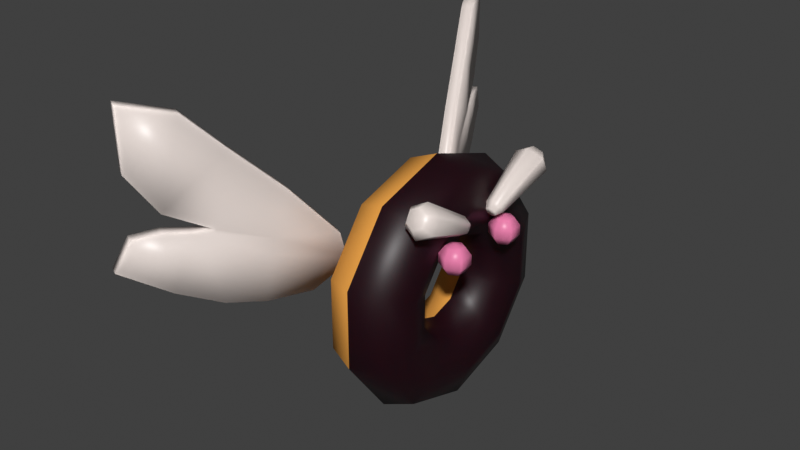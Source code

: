 # Source: DonutFly.blend  (saved by Blender 2.92.15; exported with 4.5.12 LTS)
import bpy
from mathutils import Matrix  # noqa: F401  (used for matrix-valued properties, if any)

bpy.ops.wm.read_factory_settings(use_empty=True)
scene = bpy.context.scene
scene.name = 'Scene'

# ---- collections
col_collection = bpy.data.collections.new('Collection'); scene.collection.children.link(col_collection)

# ---- materials (node trees are filled in below, after node groups)
mat_chocolate = bpy.data.materials.new('Chocolate')
mat_chocolate.alpha_threshold = 0.0
mat_chocolate.use_transparent_shadow = False
mat_chocolate.line_color = (0.0, 0.0, 0.0, 1.0)
mat_sprinkle_001 = bpy.data.materials.new('Sprinkle.001')
mat_sprinkle_001.use_transparent_shadow = False
mat_sprinkle = bpy.data.materials.new('Sprinkle')
mat_sprinkle.use_transparent_shadow = False
mat_bagel = bpy.data.materials.new('Bagel')
mat_bagel.use_transparent_shadow = False

# ---- material node trees
mat_chocolate.use_nodes = True; mat_chocolate.node_tree.nodes.clear()
_N = mat_chocolate.node_tree.nodes; _L = mat_chocolate.node_tree.links
n0 = _N.new('ShaderNodeOutputMaterial'); n0.name = 'Material Output'; n0.location = (300, 300)
n1 = _N.new('ShaderNodeBsdfPrincipled'); n1.name = 'Principled BSDF'; n1.location = (10, 300)
n1.distribution = 'GGX'
n1.subsurface_method = 'BURLEY'
n1.inputs[0].default_value = (0.01275, 0.0, 0.003129, 1.0)
n1.inputs[2].default_value = 0.4585
n1.inputs[3].default_value = 1.45
n1.inputs[8].default_value = 1.0
n1.inputs[10].default_value = 0.1982
n1.inputs[27].default_value = (0.0, 0.0, 0.0, 1.0)
n1.inputs[28].default_value = 1.0
_L.new(n1.outputs[0], n0.inputs[0])
n0.is_active_output = True
mat_sprinkle_001.use_nodes = True; mat_sprinkle_001.node_tree.nodes.clear()
_N = mat_sprinkle_001.node_tree.nodes; _L = mat_sprinkle_001.node_tree.links
n0 = _N.new('ShaderNodeBsdfPrincipled'); n0.name = 'Principled BSDF'; n0.location = (10, 300)
n0.distribution = 'GGX'
n0.subsurface_method = 'BURLEY'
n0.inputs[0].default_value = (0.8, 0.709, 0.666, 1.0)
n0.inputs[2].default_value = 0.4005
n0.inputs[3].default_value = 1.45
n0.inputs[8].default_value = 1.0
n0.inputs[9].default_value = (0.1, 0.1, 0.1)
n0.inputs[10].default_value = 0.2973
n0.inputs[27].default_value = (0.0, 0.0, 0.0, 1.0)
n0.inputs[28].default_value = 1.0
n1 = _N.new('ShaderNodeOutputMaterial'); n1.name = 'Material Output'; n1.location = (300, 300)
_L.new(n0.outputs[0], n1.inputs[0])
n1.is_active_output = True
mat_sprinkle.use_nodes = True; mat_sprinkle.node_tree.nodes.clear()
_N = mat_sprinkle.node_tree.nodes; _L = mat_sprinkle.node_tree.links
n0 = _N.new('ShaderNodeBsdfPrincipled'); n0.name = 'Principled BSDF'; n0.location = (10, 300)
n0.distribution = 'GGX'
n0.subsurface_method = 'BURLEY'
n0.inputs[0].default_value = (0.8, 0.2062, 0.3964, 1.0)
n0.inputs[2].default_value = 0.4005
n0.inputs[3].default_value = 1.45
n0.inputs[8].default_value = 1.0
n0.inputs[9].default_value = (0.1, 0.1, 0.1)
n0.inputs[10].default_value = 0.3153
n0.inputs[27].default_value = (0.0, 0.0, 0.0, 1.0)
n0.inputs[28].default_value = 1.0
n1 = _N.new('ShaderNodeOutputMaterial'); n1.name = 'Material Output'; n1.location = (300, 300)
_L.new(n0.outputs[0], n1.inputs[0])
n1.is_active_output = True
mat_bagel.use_nodes = True; mat_bagel.node_tree.nodes.clear()
_N = mat_bagel.node_tree.nodes; _L = mat_bagel.node_tree.links
n0 = _N.new('ShaderNodeBsdfPrincipled'); n0.name = 'Principled BSDF'; n0.location = (10, 300)
n0.distribution = 'GGX'
n0.subsurface_method = 'BURLEY'
n0.inputs[0].default_value = (0.8, 0.3522, 0.06661, 1.0)
n0.inputs[2].default_value = 0.8964
n0.inputs[3].default_value = 1.45
n0.inputs[13].default_value = 0.1036
n0.inputs[27].default_value = (0.0, 0.0, 0.0, 1.0)
n0.inputs[28].default_value = 1.0
n1 = _N.new('ShaderNodeOutputMaterial'); n1.name = 'Material Output'; n1.location = (300, 300)
_L.new(n0.outputs[0], n1.inputs[0])
n1.is_active_output = True

# ---- world
world_world = bpy.data.worlds.new('World'); scene.world = world_world
world_world.use_nodes = True; world_world.node_tree.nodes.clear()
_N = world_world.node_tree.nodes; _L = world_world.node_tree.links
n0 = _N.new('ShaderNodeOutputWorld'); n0.name = 'World Output'; n0.location = (300, 300)
n1 = _N.new('ShaderNodeBackground'); n1.name = 'Background'; n1.location = (10, 300)
n1.inputs[0].default_value = (0.05088, 0.05088, 0.05088, 1.0)
_L.new(n1.outputs[0], n0.inputs[0])
n0.is_active_output = True
world_world.color = (0.05088, 0.05088, 0.05088)
world_world.use_sun_shadow = False
world_world.sun_shadow_jitter_overblur = 0.0

# ---- meshes
me_torus = bpy.data.meshes.new('Torus')
me_torus.from_pydata([(0.3721, 0.4576, 0.276), (0.06224, 0.6006, 0.3495), (1.245, 1.416, 0.7686), (0.3849, 1.497, 0.81), (0.9441, 0.9576, 0.5329), (0.6724, 0.6983, 0.3997), (0.05412, 0.8237, 0.4641), (0.09465, 1.023, 0.5668), (0.2266, 0.4285, 0.2611), (0.1495, 0.4783, 0.2867), (0.5436, 1.416, 0.7686), (0.8942, 1.416, 0.7686), (0.3217, 0.7905, 0.4471), (0.4156, 0.7766, 0.4399), (0.5322, 1.142, 0.6277), (0.5282, 1.048, 0.5795), (1.161, 1.155, 0.6342), (0.6605, 1.273, 0.6947), (0.2108, 1.251, 0.6834), (0.5578, 1.278, 0.6973), (0.3922, -0.1657, -0.2972), (0.2916, -0.133, -0.2972), (0.2466, -0.1657, -0.2972), (0.3922, -0.1921, -0.343), (0.3472, -0.1758, -0.3713), (0.2916, -0.1758, -0.3713), (0.2466, -0.1921, -0.343), (0.3922, -0.245, -0.343), (0.3472, -0.2614, -0.3713), (0.2916, -0.2614, -0.3713), (0.2466, -0.245, -0.343), (0.3922, -0.2715, -0.2972), (0.3472, -0.3042, -0.2972), (0.2916, -0.3042, -0.2972), (0.2466, -0.2715, -0.2972), (0.2294, -0.2186, -0.2972), (0.4094, -0.2186, -0.2972), (0.3922, -0.245, -0.2514), (0.3472, -0.2614, -0.2231), (0.2916, -0.2614, -0.2231), (0.2466, -0.245, -0.2514), (0.3922, -0.1921, -0.2514), (0.3472, -0.1758, -0.2231), (0.2916, -0.1758, -0.2231), (0.2466, -0.1921, -0.2514), (0.3472, -0.133, -0.2972), (0.7077, 0.4904, -0.2808), (0.482, 0.09591, -0.2808), (0.6819, 0.5043, -0.3315), (0.4682, 0.1033, -0.3079), (0.6304, 0.5321, -0.3315), (0.4407, 0.1182, -0.3079), (0.6046, 0.546, -0.2808), (0.427, 0.1256, -0.2808), (0.6304, 0.5321, -0.2301), (0.4407, 0.1182, -0.2538), (0.6819, 0.5043, -0.2301), (0.4682, 0.1033, -0.2538), (0.4969, 0.1343, -0.327), (0.5204, 0.1216, -0.2808), (0.45, 0.1596, -0.327), (0.4265, 0.1723, -0.2808), (0.45, 0.1596, -0.2346), (0.4969, 0.1343, -0.2346), (0.7153, 0.4264, -0.2808), (0.6713, 0.4502, -0.3674), (0.5834, 0.4977, -0.3674), (0.5394, 0.5215, -0.2808), (0.5834, 0.4977, -0.1942), (0.6713, 0.4502, -0.1942), (0.3721, -0.4576, 0.276), (0.06224, -0.6006, 0.3495), (1.245, -1.416, 0.7686), (0.3849, -1.497, 0.81), (0.9441, -0.9576, 0.5329), (0.6724, -0.6983, 0.3997), (0.05412, -0.8237, 0.4641), (0.09465, -1.023, 0.5668), (0.2266, -0.4285, 0.2611), (0.1495, -0.4783, 0.2867), (0.5436, -1.416, 0.7686), (0.8942, -1.416, 0.7686), (0.3217, -0.7905, 0.4471), (0.4156, -0.7766, 0.4399), (0.5322, -1.142, 0.6277), (0.5282, -1.048, 0.5795), (1.161, -1.155, 0.6342), (0.6605, -1.273, 0.6947), (0.2108, -1.251, 0.6834), (0.5578, -1.278, 0.6973), (0.3922, 0.1657, -0.2972), (0.2916, 0.133, -0.2972), (0.2466, 0.1657, -0.2972), (0.3922, 0.1921, -0.343), (0.3472, 0.1758, -0.3713), (0.2916, 0.1758, -0.3713), (0.2466, 0.1921, -0.343), (0.3922, 0.245, -0.343), (0.3472, 0.2614, -0.3713), (0.2916, 0.2614, -0.3713), (0.2466, 0.245, -0.343), (0.3922, 0.2715, -0.2972), (0.3472, 0.3042, -0.2972), (0.2916, 0.3042, -0.2972), (0.2466, 0.2715, -0.2972), (0.2294, 0.2186, -0.2972), (0.4094, 0.2186, -0.2972), (0.3922, 0.245, -0.2514), (0.3472, 0.2614, -0.2231), (0.2916, 0.2614, -0.2231), (0.2466, 0.245, -0.2514), (0.3922, 0.1921, -0.2514), (0.3472, 0.1758, -0.2231), (0.2916, 0.1758, -0.2231), (0.2466, 0.1921, -0.2514), (0.3472, 0.133, -0.2972), (0.7077, -0.4904, -0.2808), (0.482, -0.09591, -0.2808), (0.6819, -0.5043, -0.3315), (0.4682, -0.1033, -0.3079), (0.6304, -0.5321, -0.3315), (0.4407, -0.1182, -0.3079), (0.6046, -0.546, -0.2808), (0.427, -0.1256, -0.2808), (0.6304, -0.5321, -0.2301), (0.4407, -0.1182, -0.2538), (0.6819, -0.5043, -0.2301), (0.4682, -0.1033, -0.2538), (0.4969, -0.1343, -0.327), (0.5204, -0.1216, -0.2808), (0.45, -0.1596, -0.327), (0.4265, -0.1723, -0.2808), (0.45, -0.1596, -0.2346), (0.4969, -0.1343, -0.2346), (0.7153, -0.4264, -0.2808), (0.6713, -0.4502, -0.3674), (0.5834, -0.4977, -0.3674), (0.5394, -0.5215, -0.2808), (0.5834, -0.4977, -0.1942), (0.6713, -0.4502, -0.1942), (0.3721, 0.4256, 0.3383), (0.06224, 0.5687, 0.4118), (1.245, 1.384, 0.8309), (0.3849, 1.465, 0.8722), (0.9441, 0.9256, 0.5952), (0.6724, 0.6663, 0.462), (0.05412, 0.7917, 0.5264), (0.09465, 0.9915, 0.629), (0.2266, 0.3965, 0.3233), (0.1495, 0.4463, 0.3489), (0.5436, 1.384, 0.8309), (0.8942, 1.384, 0.8309), (0.3217, 0.7585, 0.5093), (0.4156, 0.7446, 0.5022), (0.5322, 1.11, 0.69), (0.5282, 1.016, 0.6417), (1.161, 1.123, 0.6965), (0.6605, 1.241, 0.757), (0.2108, 1.219, 0.7457), (0.5578, 1.246, 0.7596), (0.3388, -0.2109, -0.2972), (0.3114, -0.2001, -0.2972), (0.3, -0.2109, -0.2972), (0.3388, -0.2148, -0.3038), (0.3273, -0.2093, -0.3132), (0.3114, -0.2093, -0.3132), (0.3, -0.2148, -0.3038), (0.3388, -0.2224, -0.3038), (0.3273, -0.2278, -0.3132), (0.3114, -0.2278, -0.3132), (0.3, -0.2224, -0.3038), (0.3388, -0.2262, -0.2972), (0.3273, -0.237, -0.2972), (0.3114, -0.237, -0.2972), (0.3, -0.2262, -0.2972), (0.2994, -0.2186, -0.2972), (0.3394, -0.2186, -0.2972), (0.3388, -0.2224, -0.2906), (0.3273, -0.2278, -0.2812), (0.3114, -0.2278, -0.2812), (0.3, -0.2224, -0.2906), (0.3388, -0.2148, -0.2906), (0.3273, -0.2093, -0.2812), (0.3114, -0.2093, -0.2812), (0.3, -0.2148, -0.2906), (0.3273, -0.2001, -0.2972), (0.6455, 0.4583, -0.2808), (0.4699, 0.1649, -0.2808), (0.6364, 0.4625, -0.2986), (0.4752, 0.1621, -0.2705), (0.6177, 0.4714, -0.2991), (0.4858, 0.1566, -0.2706), (0.6079, 0.4761, -0.2808), (0.491, 0.154, -0.2808), (0.6177, 0.4714, -0.2625), (0.4858, 0.1566, -0.2911), (0.6364, 0.4625, -0.2631), (0.4752, 0.1621, -0.2911), (0.4761, 0.1675, -0.269), (0.4696, 0.1698, -0.2808), (0.4891, 0.1629, -0.269), (0.4955, 0.1606, -0.2808), (0.4891, 0.1629, -0.2926), (0.4761, 0.1675, -0.2926), (0.6475, 0.4437, -0.2808), (0.6342, 0.4511, -0.3081), (0.6061, 0.4666, -0.309), (0.5915, 0.4747, -0.2808), (0.6061, 0.4666, -0.2526), (0.6342, 0.4511, -0.2535), (0.3721, -0.4256, 0.3383), (0.06224, -0.5687, 0.4118), (1.245, -1.384, 0.8309), (0.3849, -1.465, 0.8722), (0.9441, -0.9256, 0.5952), (0.6724, -0.6663, 0.462), (0.05412, -0.7917, 0.5264), (0.09465, -0.9915, 0.629), (0.2266, -0.3965, 0.3233), (0.1495, -0.4463, 0.3489), (0.5436, -1.384, 0.8309), (0.8942, -1.384, 0.8309), (0.3217, -0.7585, 0.5093), (0.4156, -0.7446, 0.5022), (0.5322, -1.11, 0.69), (0.5282, -1.016, 0.6417), (1.161, -1.123, 0.6965), (0.6605, -1.241, 0.757), (0.2108, -1.219, 0.7457), (0.5578, -1.246, 0.7596), (0.3388, 0.2109, -0.2972), (0.3114, 0.2001, -0.2972), (0.3, 0.2109, -0.2972), (0.3388, 0.2148, -0.3038), (0.3273, 0.2093, -0.3132), (0.3114, 0.2093, -0.3132), (0.3, 0.2148, -0.3038), (0.3388, 0.2224, -0.3038), (0.3273, 0.2278, -0.3132), (0.3114, 0.2278, -0.3132), (0.3, 0.2224, -0.3038), (0.3388, 0.2262, -0.2972), (0.3273, 0.237, -0.2972), (0.3114, 0.237, -0.2972), (0.3, 0.2262, -0.2972), (0.2994, 0.2186, -0.2972), (0.3394, 0.2186, -0.2972), (0.3388, 0.2224, -0.2906), (0.3273, 0.2278, -0.2812), (0.3114, 0.2278, -0.2812), (0.3, 0.2224, -0.2906), (0.3388, 0.2148, -0.2906), (0.3273, 0.2093, -0.2812), (0.3114, 0.2093, -0.2812), (0.3, 0.2148, -0.2906), (0.3273, 0.2001, -0.2972), (0.6455, -0.4583, -0.2808), (0.4699, -0.1649, -0.2808), (0.6364, -0.4625, -0.2986), (0.4752, -0.1621, -0.2705), (0.6177, -0.4714, -0.2991), (0.4858, -0.1566, -0.2706), (0.6079, -0.4761, -0.2808), (0.491, -0.154, -0.2808), (0.6177, -0.4714, -0.2625), (0.4858, -0.1566, -0.2911), (0.6364, -0.4625, -0.2631), (0.4752, -0.1621, -0.2911), (0.4761, -0.1675, -0.269), (0.4696, -0.1698, -0.2808), (0.4891, -0.1629, -0.269), (0.4955, -0.1606, -0.2808), (0.4891, -0.1629, -0.2926), (0.4761, -0.1675, -0.2926), (0.6475, -0.4437, -0.2808), (0.6342, -0.4511, -0.3081), (0.6061, -0.4666, -0.309), (0.5915, -0.4747, -0.2808), (0.6061, -0.4666, -0.2526), (0.6342, -0.4511, -0.2535), (-0.75, 0.0, -1.132e-07), (-0.6768, 0.0, -0.1768), (-0.5, 0.0, -0.25), (-0.3232, 0.0, -0.1768), (-0.25, 0.0, -3.775e-08), (-0.3232, 0.0, 0.1768), (-0.5, 0.0, 0.25), (-0.6768, 0.0, 0.1768), (-0.6068, 0.4408, -9.162e-08), (-0.5475, 0.3978, -0.1768), (-0.4045, 0.2939, -0.25), (-0.2615, 0.19, -0.1768), (-0.2023, 0.1469, -3.054e-08), (-0.2615, 0.19, 0.1768), (-0.4045, 0.2939, 0.25), (-0.5475, 0.3978, 0.1768), (-0.2318, 0.7133, -3.5e-08), (-0.2091, 0.6437, -0.1768), (-0.1545, 0.4755, -0.25), (-0.09988, 0.3074, -0.1768), (-0.07725, 0.2378, -1.167e-08), (-0.09988, 0.3074, 0.1768), (-0.1545, 0.4755, 0.25), (-0.2091, 0.6437, 0.1768), (0.2318, 0.7133, 3.5e-08), (0.2091, 0.6437, -0.1768), (0.1545, 0.4755, -0.25), (0.09988, 0.3074, -0.1768), (0.07725, 0.2378, 1.167e-08), (0.09988, 0.3074, 0.1768), (0.1545, 0.4755, 0.25), (0.2091, 0.6437, 0.1768), (0.6068, 0.4408, 9.162e-08), (0.5475, 0.3978, -0.1768), (0.4045, 0.2939, -0.25), (0.2615, 0.19, -0.1768), (0.2023, 0.1469, 3.054e-08), (0.2615, 0.19, 0.1768), (0.4045, 0.2939, 0.25), (0.5475, 0.3978, 0.1768), (0.75, 6.557e-08, 1.132e-07), (0.6768, 5.917e-08, -0.1768), (0.5, 4.371e-08, -0.25), (0.3232, 2.826e-08, -0.1768), (0.25, 2.186e-08, 3.775e-08), (0.3232, 2.826e-08, 0.1768), (0.5, 4.371e-08, 0.25), (0.6768, 5.917e-08, 0.1768), (0.6068, -0.4408, 9.162e-08), (0.5475, -0.3978, -0.1768), (0.4045, -0.2939, -0.25), (0.2615, -0.19, -0.1768), (0.2023, -0.1469, 3.054e-08), (0.2615, -0.19, 0.1768), (0.4045, -0.2939, 0.25), (0.5475, -0.3978, 0.1768), (0.2318, -0.7133, 3.5e-08), (0.2091, -0.6437, -0.1768), (0.1545, -0.4755, -0.25), (0.09988, -0.3074, -0.1768), (0.07725, -0.2378, 1.167e-08), (0.09988, -0.3074, 0.1768), (0.1545, -0.4755, 0.25), (0.2091, -0.6437, 0.1768), (-0.2318, -0.7133, -3.5e-08), (-0.2091, -0.6437, -0.1768), (-0.1545, -0.4755, -0.25), (-0.09988, -0.3074, -0.1768), (-0.07725, -0.2378, -1.167e-08), (-0.09988, -0.3074, 0.1768), (-0.1545, -0.4755, 0.25), (-0.2091, -0.6437, 0.1768), (-0.6068, -0.4408, -9.162e-08), (-0.5475, -0.3978, -0.1768), (-0.4045, -0.2939, -0.25), (-0.2615, -0.19, -0.1768), (-0.2023, -0.1469, -3.054e-08), (-0.2615, -0.19, 0.1768), (-0.4045, -0.2939, 0.25), (-0.5475, -0.3978, 0.1768)], [], [(19, 18, 3, 10), (9, 1, 6, 12), (12, 6, 7, 14), (5, 13, 15, 4), (13, 12, 14, 15), (0, 8, 13, 5), (8, 9, 12, 13), (16, 17, 11, 2), (4, 15, 17, 16), (14, 7, 18, 19), (35, 22, 26), (21, 45, 24, 25), (20, 36, 23), (22, 21, 25, 26), (45, 20, 23, 24), (26, 25, 29, 30), (24, 23, 27, 28), (35, 26, 30), (25, 24, 28, 29), (23, 36, 27), (30, 29, 33, 34), (28, 27, 31, 32), (35, 30, 34), (29, 28, 32, 33), (27, 36, 31), (34, 33, 39, 40), (32, 31, 37, 38), (35, 34, 40), (33, 32, 38, 39), (31, 36, 37), (40, 39, 43, 44), (38, 37, 41, 42), (35, 40, 44), (39, 38, 42, 43), (37, 36, 41), (44, 43, 21, 22), (42, 41, 20, 45), (35, 44, 22), (43, 42, 45, 21), (41, 36, 20), (64, 59, 58, 65), (65, 58, 60, 66), (66, 60, 61, 67), (67, 61, 62, 68), (49, 47, 57, 55, 53, 51), (68, 62, 63, 69), (69, 63, 59, 64), (46, 48, 50, 52, 54, 56), (47, 49, 58, 59), (49, 51, 60, 58), (51, 53, 61, 60), (53, 55, 62, 61), (55, 57, 63, 62), (57, 47, 59, 63), (48, 46, 64, 65), (50, 48, 65, 66), (52, 50, 66, 67), (54, 52, 67, 68), (56, 54, 68, 69), (46, 56, 69, 64), (89, 80, 73, 88), (79, 82, 76, 71), (82, 84, 77, 76), (75, 74, 85, 83), (83, 85, 84, 82), (70, 75, 83, 78), (78, 83, 82, 79), (86, 72, 81, 87), (74, 86, 87, 85), (84, 89, 88, 77), (105, 96, 92), (91, 95, 94, 115), (90, 93, 106), (92, 96, 95, 91), (115, 94, 93, 90), (96, 100, 99, 95), (94, 98, 97, 93), (105, 100, 96), (95, 99, 98, 94), (93, 97, 106), (100, 104, 103, 99), (98, 102, 101, 97), (105, 104, 100), (99, 103, 102, 98), (97, 101, 106), (104, 110, 109, 103), (102, 108, 107, 101), (105, 110, 104), (103, 109, 108, 102), (101, 107, 106), (110, 114, 113, 109), (108, 112, 111, 107), (105, 114, 110), (109, 113, 112, 108), (107, 111, 106), (114, 92, 91, 113), (112, 115, 90, 111), (105, 92, 114), (113, 91, 115, 112), (111, 90, 106), (134, 135, 128, 129), (135, 136, 130, 128), (136, 137, 131, 130), (137, 138, 132, 131), (119, 121, 123, 125, 127, 117), (138, 139, 133, 132), (139, 134, 129, 133), (116, 126, 124, 122, 120, 118), (117, 129, 128, 119), (119, 128, 130, 121), (121, 130, 131, 123), (123, 131, 132, 125), (125, 132, 133, 127), (127, 133, 129, 117), (118, 135, 134, 116), (120, 136, 135, 118), (122, 137, 136, 120), (124, 138, 137, 122), (126, 139, 138, 124), (116, 134, 139, 126), (159, 150, 143, 158), (149, 152, 146, 141), (152, 154, 147, 146), (145, 144, 155, 153), (153, 155, 154, 152), (140, 145, 153, 148), (148, 153, 152, 149), (156, 142, 151, 157), (144, 156, 157, 155), (154, 159, 158, 147), (175, 166, 162), (161, 165, 164, 185), (160, 163, 176), (162, 166, 165, 161), (185, 164, 163, 160), (166, 170, 169, 165), (164, 168, 167, 163), (175, 170, 166), (165, 169, 168, 164), (163, 167, 176), (170, 174, 173, 169), (168, 172, 171, 167), (175, 174, 170), (169, 173, 172, 168), (167, 171, 176), (174, 180, 179, 173), (172, 178, 177, 171), (175, 180, 174), (173, 179, 178, 172), (171, 177, 176), (180, 184, 183, 179), (178, 182, 181, 177), (175, 184, 180), (179, 183, 182, 178), (177, 181, 176), (184, 162, 161, 183), (182, 185, 160, 181), (175, 162, 184), (183, 161, 185, 182), (181, 160, 176), (204, 205, 198, 199), (205, 206, 200, 198), (206, 207, 201, 200), (207, 208, 202, 201), (189, 191, 193, 195, 197, 187), (208, 209, 203, 202), (209, 204, 199, 203), (186, 196, 194, 192, 190, 188), (187, 199, 198, 189), (189, 198, 200, 191), (191, 200, 201, 193), (193, 201, 202, 195), (195, 202, 203, 197), (197, 203, 199, 187), (188, 205, 204, 186), (190, 206, 205, 188), (192, 207, 206, 190), (194, 208, 207, 192), (196, 209, 208, 194), (186, 204, 209, 196), (229, 228, 213, 220), (219, 211, 216, 222), (222, 216, 217, 224), (215, 223, 225, 214), (223, 222, 224, 225), (210, 218, 223, 215), (218, 219, 222, 223), (226, 227, 221, 212), (214, 225, 227, 226), (224, 217, 228, 229), (245, 232, 236), (231, 255, 234, 235), (230, 246, 233), (232, 231, 235, 236), (255, 230, 233, 234), (236, 235, 239, 240), (234, 233, 237, 238), (245, 236, 240), (235, 234, 238, 239), (233, 246, 237), (240, 239, 243, 244), (238, 237, 241, 242), (245, 240, 244), (239, 238, 242, 243), (237, 246, 241), (244, 243, 249, 250), (242, 241, 247, 248), (245, 244, 250), (243, 242, 248, 249), (241, 246, 247), (250, 249, 253, 254), (248, 247, 251, 252), (245, 250, 254), (249, 248, 252, 253), (247, 246, 251), (254, 253, 231, 232), (252, 251, 230, 255), (245, 254, 232), (253, 252, 255, 231), (251, 246, 230), (274, 269, 268, 275), (275, 268, 270, 276), (276, 270, 271, 277), (277, 271, 272, 278), (259, 257, 267, 265, 263, 261), (278, 272, 273, 279), (279, 273, 269, 274), (256, 258, 260, 262, 264, 266), (257, 259, 268, 269), (259, 261, 270, 268), (261, 263, 271, 270), (263, 265, 272, 271), (265, 267, 273, 272), (267, 257, 269, 273), (258, 256, 274, 275), (260, 258, 275, 276), (262, 260, 276, 277), (264, 262, 277, 278), (266, 264, 278, 279), (256, 266, 279, 274), (0, 5, 145, 140), (1, 9, 149, 141), (3, 18, 158, 143), (2, 11, 151, 142), (4, 16, 156, 144), (5, 4, 144, 145), (6, 1, 141, 146), (7, 6, 146, 147), (8, 0, 140, 148), (9, 8, 148, 149), (10, 3, 143, 150), (16, 2, 142, 156), (15, 14, 154, 155), (11, 17, 157, 151), (19, 10, 150, 159), (17, 15, 155, 157), (18, 7, 147, 158), (14, 19, 159, 154), (75, 70, 210, 215), (79, 71, 211, 219), (88, 73, 213, 228), (81, 72, 212, 221), (86, 74, 214, 226), (74, 75, 215, 214), (71, 76, 216, 211), (76, 77, 217, 216), (70, 78, 218, 210), (78, 79, 219, 218), (73, 80, 220, 213), (72, 86, 226, 212), (84, 85, 225, 224), (87, 81, 221, 227), (80, 89, 229, 220), (85, 87, 227, 225), (77, 88, 228, 217), (89, 84, 224, 229), (280, 288, 289, 281), (281, 289, 290, 282), (282, 290, 291, 283), (283, 291, 292, 284), (284, 292, 293, 285), (285, 293, 294, 286), (286, 294, 295, 287), (287, 295, 288, 280), (288, 296, 297, 289), (289, 297, 298, 290), (290, 298, 299, 291), (291, 299, 300, 292), (292, 300, 301, 293), (293, 301, 302, 294), (294, 302, 303, 295), (295, 303, 296, 288), (296, 304, 305, 297), (297, 305, 306, 298), (298, 306, 307, 299), (299, 307, 308, 300), (300, 308, 309, 301), (301, 309, 310, 302), (302, 310, 311, 303), (303, 311, 304, 296), (304, 312, 313, 305), (305, 313, 314, 306), (306, 314, 315, 307), (307, 315, 316, 308), (308, 316, 317, 309), (309, 317, 318, 310), (310, 318, 319, 311), (311, 319, 312, 304), (312, 320, 321, 313), (313, 321, 322, 314), (314, 322, 323, 315), (315, 323, 324, 316), (316, 324, 325, 317), (317, 325, 326, 318), (318, 326, 327, 319), (319, 327, 320, 312), (320, 328, 329, 321), (321, 329, 330, 322), (322, 330, 331, 323), (323, 331, 332, 324), (324, 332, 333, 325), (325, 333, 334, 326), (326, 334, 335, 327), (327, 335, 328, 320), (328, 336, 337, 329), (329, 337, 338, 330), (330, 338, 339, 331), (331, 339, 340, 332), (332, 340, 341, 333), (333, 341, 342, 334), (334, 342, 343, 335), (335, 343, 336, 328), (336, 344, 345, 337), (337, 345, 346, 338), (338, 346, 347, 339), (339, 347, 348, 340), (340, 348, 349, 341), (341, 349, 350, 342), (342, 350, 351, 343), (343, 351, 344, 336), (344, 352, 353, 345), (345, 353, 354, 346), (346, 354, 355, 347), (347, 355, 356, 348), (348, 356, 357, 349), (349, 357, 358, 350), (350, 358, 359, 351), (351, 359, 352, 344), (352, 280, 281, 353), (353, 281, 282, 354), (354, 282, 283, 355), (355, 283, 284, 356), (356, 284, 285, 357), (357, 285, 286, 358), (358, 286, 287, 359), (359, 287, 280, 352)])
me_torus.polygons.foreach_set('use_smooth', [True] * 356)
me_torus.polygons.foreach_set('material_index', [1, 1, 1, 1, 1, 1, 1, 1, 1, 1, 2, 2, 2, 2, 2, 2, 2, 2, 2, 2, 2, 2, 2, 2, 2, 2, 2, 2, 2, 2, 2, 2, 2, 2, 2, 2, 2, 2, 2, 2, 1, 1, 1, 1, 1, 1, 1, 1, 1, 1, 1, 1, 1, 1, 1, 1, 1, 1, 1, 1, 1, 1, 1, 1, 1, 1, 1, 1, 1, 1, 2, 2, 2, 2, 2, 2, 2, 2, 2, 2, 2, 2, 2, 2, 2, 2, 2, 2, 2, 2, 2, 2, 2, 2, 2, 2, 2, 2, 2, 2, 1, 1, 1, 1, 1, 1, 1, 1, 1, 1, 1, 1, 1, 1, 1, 1, 1, 1, 1, 1, 1, 1, 1, 1, 1, 1, 1, 1, 1, 1, 0, 0, 0, 0, 0, 0, 0, 0, 0, 0, 0, 0, 0, 0, 0, 0, 0, 0, 0, 0, 0, 0, 0, 0, 0, 0, 0, 0, 0, 0, 0, 0, 0, 0, 0, 0, 0, 0, 0, 0, 0, 0, 0, 0, 0, 0, 0, 0, 0, 0, 1, 1, 1, 1, 1, 1, 1, 1, 1, 1, 0, 0, 0, 0, 0, 0, 0, 0, 0, 0, 0, 0, 0, 0, 0, 0, 0, 0, 0, 0, 0, 0, 0, 0, 0, 0, 0, 0, 0, 0, 0, 0, 0, 0, 0, 0, 0, 0, 0, 0, 0, 0, 0, 0, 0, 0, 0, 0, 0, 0, 1, 1, 1, 1, 1, 1, 1, 1, 1, 1, 1, 1, 1, 1, 1, 1, 1, 1, 1, 1, 1, 1, 1, 1, 1, 1, 1, 1, 1, 1, 1, 1, 1, 1, 1, 1, 0, 0, 0, 0, 3, 3, 3, 3, 0, 0, 0, 0, 3, 3, 3, 3, 0, 0, 0, 0, 3, 3, 3, 3, 0, 0, 0, 0, 3, 3, 3, 3, 0, 0, 0, 0, 3, 3, 3, 3, 0, 0, 0, 0, 3, 3, 3, 3, 0, 0, 0, 0, 3, 3, 3, 3, 0, 0, 0, 0, 3, 3, 3, 3, 0, 0, 0, 0, 3, 3, 3, 3, 0, 0, 0, 0, 3, 3, 3, 3])
_uv = me_torus.uv_layers.new(name='UVMap')
_uv.uv.foreach_set('vector', [0.6667, 0.8333, 1.0, 0.8333, 1.0, 1.0, 0.6667, 1.0, 0.6667, 0.0, 1.0, 0.0, 1.0, 0.3333, 0.6667, 0.3333, 0.6667, 0.3333, 1.0, 0.3333, 1.0, 0.6667, 0.6667, 0.6667, 0.0, 0.3333, 0.3333, 0.3333, 0.3333, 0.6667, 0.0, 0.6667, 0.3333, 0.3333, 0.6667, 0.3333, 0.6667, 0.6667, 0.3333, 0.6667, 0.0, 0.0, 0.3333, 0.0, 0.3333, 0.3333, 0.0, 0.3333, 0.3333, 0.0, 0.6667, 0.0, 0.6667, 0.3333, 0.3333, 0.3333, 0.0, 0.8333, 0.3333, 0.8333, 0.3333, 1.0, 0.0, 1.0, 0.0, 0.6667, 0.3333, 0.6667, 0.3333, 0.8333, 0.0, 0.8333, 0.6667, 0.6667, 1.0, 0.6667, 1.0, 0.8333, 0.6667, 0.8333, 0.5833, 0.0, 0.6667, 0.2, 0.5, 0.2, 0.6667, 0.4, 0.6667, 0.6, 0.5, 0.6, 0.5, 0.4, 0.6667, 0.8, 0.5833, 1.0, 0.5, 0.8, 0.6667, 0.2, 0.6667, 0.4, 0.5, 0.4, 0.5, 0.2, 0.6667, 0.6, 0.6667, 0.8, 0.5, 0.8, 0.5, 0.6, 0.5, 0.2, 0.5, 0.4, 0.3333, 0.4, 0.3333, 0.2, 0.5, 0.6, 0.5, 0.8, 0.3333, 0.8, 0.3333, 0.6, 0.4167, 0.0, 0.5, 0.2, 0.3333, 0.2, 0.5, 0.4, 0.5, 0.6, 0.3333, 0.6, 0.3333, 0.4, 0.5, 0.8, 0.4167, 1.0, 0.3333, 0.8, 0.3333, 0.2, 0.3333, 0.4, 0.1667, 0.4, 0.1667, 0.2, 0.3333, 0.6, 0.3333, 0.8, 0.1667, 0.8, 0.1667, 0.6, 0.25, 0.0, 0.3333, 0.2, 0.1667, 0.2, 0.3333, 0.4, 0.3333, 0.6, 0.1667, 0.6, 0.1667, 0.4, 0.3333, 0.8, 0.25, 1.0, 0.1667, 0.8, 0.1667, 0.2, 0.1667, 0.4, 0.0, 0.4, 0.0, 0.2, 0.1667, 0.6, 0.1667, 0.8, 0.0, 0.8, 0.0, 0.6, 0.08333, 0.0, 0.1667, 0.2, 0.0, 0.2, 0.1667, 0.4, 0.1667, 0.6, 0.0, 0.6, 0.0, 0.4, 0.1667, 0.8, 0.08333, 1.0, 0.0, 0.8, 1.0, 0.2, 1.0, 0.4, 0.8333, 0.4, 0.8333, 0.2, 1.0, 0.6, 1.0, 0.8, 0.8333, 0.8, 0.8333, 0.6, 0.9167, 0.0, 1.0, 0.2, 0.8333, 0.2, 1.0, 0.4, 1.0, 0.6, 0.8333, 0.6, 0.8333, 0.4, 1.0, 0.8, 0.9167, 1.0, 0.8333, 0.8, 0.8333, 0.2, 0.8333, 0.4, 0.6667, 0.4, 0.6667, 0.2, 0.8333, 0.6, 0.8333, 0.8, 0.6667, 0.8, 0.6667, 0.6, 0.75, 0.0, 0.8333, 0.2, 0.6667, 0.2, 0.8333, 0.4, 0.8333, 0.6, 0.6667, 0.6, 0.6667, 0.4, 0.8333, 0.8, 0.75, 1.0, 0.6667, 0.8, 1.0, 0.5, 1.0, 1.0, 0.8333, 1.0, 0.8333, 0.5, 0.8333, 0.5, 0.8333, 1.0, 0.6667, 1.0, 0.6667, 0.5, 0.6667, 0.5, 0.6667, 1.0, 0.5, 1.0, 0.5, 0.5, 0.5, 0.5, 0.5, 1.0, 0.3333, 1.0, 0.3333, 0.5, 0.3718, 0.3203, 0.25, 0.3906, 0.1282, 0.3203, 0.1282, 0.1797, 0.25, 0.1094, 0.3718, 0.1797, 0.3333, 0.5, 0.3333, 1.0, 0.1667, 1.0, 0.1667, 0.5, 0.1667, 0.5, 0.1667, 1.0, -8.941e-08, 1.0, -8.941e-08, 0.5, 0.75, 0.3905, 0.8717, 0.3203, 0.8717, 0.1797, 0.75, 0.1095, 0.6283, 0.1797, 0.6283, 0.3203, 0.25, 0.3906, 0.3718, 0.3203, 0.4578, 0.37, 0.25, 0.49, 0.3718, 0.3203, 0.3718, 0.1797, 0.4578, 0.13, 0.4578, 0.37, 0.3718, 0.1797, 0.25, 0.1094, 0.25, 0.01, 0.4578, 0.13, 0.25, 0.1094, 0.1282, 0.1797, 0.04215, 0.13, 0.25, 0.01, 0.1282, 0.1797, 0.1282, 0.3203, 0.04215, 0.37, 0.04215, 0.13, 0.1282, 0.3203, 0.25, 0.3906, 0.25, 0.49, 0.04215, 0.37, 0.8717, 0.3203, 0.75, 0.3905, 0.75, 0.49, 0.9578, 0.37, 0.8717, 0.1797, 0.8717, 0.3203, 0.9578, 0.37, 0.9578, 0.13, 0.75, 0.1095, 0.8717, 0.1797, 0.9578, 0.13, 0.75, 0.01, 0.6283, 0.1797, 0.75, 0.1095, 0.75, 0.01, 0.5422, 0.13, 0.6283, 0.3203, 0.6283, 0.1797, 0.5422, 0.13, 0.5422, 0.37, 0.75, 0.3905, 0.6283, 0.3203, 0.5422, 0.37, 0.75, 0.49, 0.6667, 0.8333, 0.6667, 1.0, 1.0, 1.0, 1.0, 0.8333, 0.6667, 0.0, 0.6667, 0.3333, 1.0, 0.3333, 1.0, 0.0, 0.6667, 0.3333, 0.6667, 0.6667, 1.0, 0.6667, 1.0, 0.3333, 0.0, 0.3333, 0.0, 0.6667, 0.3333, 0.6667, 0.3333, 0.3333, 0.3333, 0.3333, 0.3333, 0.6667, 0.6667, 0.6667, 0.6667, 0.3333, 0.0, 0.0, 0.0, 0.3333, 0.3333, 0.3333, 0.3333, 0.0, 0.3333, 0.0, 0.3333, 0.3333, 0.6667, 0.3333, 0.6667, 0.0, 0.0, 0.8333, 0.0, 1.0, 0.3333, 1.0, 0.3333, 0.8333, 0.0, 0.6667, 0.0, 0.8333, 0.3333, 0.8333, 0.3333, 0.6667, 0.6667, 0.6667, 0.6667, 0.8333, 1.0, 0.8333, 1.0, 0.6667, 0.5833, 0.0, 0.5, 0.2, 0.6667, 0.2, 0.6667, 0.4, 0.5, 0.4, 0.5, 0.6, 0.6667, 0.6, 0.6667, 0.8, 0.5, 0.8, 0.5833, 1.0, 0.6667, 0.2, 0.5, 0.2, 0.5, 0.4, 0.6667, 0.4, 0.6667, 0.6, 0.5, 0.6, 0.5, 0.8, 0.6667, 0.8, 0.5, 0.2, 0.3333, 0.2, 0.3333, 0.4, 0.5, 0.4, 0.5, 0.6, 0.3333, 0.6, 0.3333, 0.8, 0.5, 0.8, 0.4167, 0.0, 0.3333, 0.2, 0.5, 0.2, 0.5, 0.4, 0.3333, 0.4, 0.3333, 0.6, 0.5, 0.6, 0.5, 0.8, 0.3333, 0.8, 0.4167, 1.0, 0.3333, 0.2, 0.1667, 0.2, 0.1667, 0.4, 0.3333, 0.4, 0.3333, 0.6, 0.1667, 0.6, 0.1667, 0.8, 0.3333, 0.8, 0.25, 0.0, 0.1667, 0.2, 0.3333, 0.2, 0.3333, 0.4, 0.1667, 0.4, 0.1667, 0.6, 0.3333, 0.6, 0.3333, 0.8, 0.1667, 0.8, 0.25, 1.0, 0.1667, 0.2, 0.0, 0.2, 0.0, 0.4, 0.1667, 0.4, 0.1667, 0.6, 0.0, 0.6, 0.0, 0.8, 0.1667, 0.8, 0.08333, 0.0, 0.0, 0.2, 0.1667, 0.2, 0.1667, 0.4, 0.0, 0.4, 0.0, 0.6, 0.1667, 0.6, 0.1667, 0.8, 0.0, 0.8, 0.08333, 1.0, 1.0, 0.2, 0.8333, 0.2, 0.8333, 0.4, 1.0, 0.4, 1.0, 0.6, 0.8333, 0.6, 0.8333, 0.8, 1.0, 0.8, 0.9167, 0.0, 0.8333, 0.2, 1.0, 0.2, 1.0, 0.4, 0.8333, 0.4, 0.8333, 0.6, 1.0, 0.6, 1.0, 0.8, 0.8333, 0.8, 0.9167, 1.0, 0.8333, 0.2, 0.6667, 0.2, 0.6667, 0.4, 0.8333, 0.4, 0.8333, 0.6, 0.6667, 0.6, 0.6667, 0.8, 0.8333, 0.8, 0.75, 0.0, 0.6667, 0.2, 0.8333, 0.2, 0.8333, 0.4, 0.6667, 0.4, 0.6667, 0.6, 0.8333, 0.6, 0.8333, 0.8, 0.6667, 0.8, 0.75, 1.0, 1.0, 0.5, 0.8333, 0.5, 0.8333, 1.0, 1.0, 1.0, 0.8333, 0.5, 0.6667, 0.5, 0.6667, 1.0, 0.8333, 1.0, 0.6667, 0.5, 0.5, 0.5, 0.5, 1.0, 0.6667, 1.0, 0.5, 0.5, 0.3333, 0.5, 0.3333, 1.0, 0.5, 1.0, 0.3718, 0.3203, 0.3718, 0.1797, 0.25, 0.1094, 0.1282, 0.1797, 0.1282, 0.3203, 0.25, 0.3906, 0.3333, 0.5, 0.1667, 0.5, 0.1667, 1.0, 0.3333, 1.0, 0.1667, 0.5, -8.941e-08, 0.5, -8.941e-08, 1.0, 0.1667, 1.0, 0.75, 0.3905, 0.6283, 0.3203, 0.6283, 0.1797, 0.75, 0.1095, 0.8717, 0.1797, 0.8717, 0.3203, 0.25, 0.3906, 0.25, 0.49, 0.4578, 0.37, 0.3718, 0.3203, 0.3718, 0.3203, 0.4578, 0.37, 0.4578, 0.13, 0.3718, 0.1797, 0.3718, 0.1797, 0.4578, 0.13, 0.25, 0.01, 0.25, 0.1094, 0.25, 0.1094, 0.25, 0.01, 0.04215, 0.13, 0.1282, 0.1797, 0.1282, 0.1797, 0.04215, 0.13, 0.04215, 0.37, 0.1282, 0.3203, 0.1282, 0.3203, 0.04215, 0.37, 0.25, 0.49, 0.25, 0.3906, 0.8717, 0.3203, 0.9578, 0.37, 0.75, 0.49, 0.75, 0.3905, 0.8717, 0.1797, 0.9578, 0.13, 0.9578, 0.37, 0.8717, 0.3203, 0.75, 0.1095, 0.75, 0.01, 0.9578, 0.13, 0.8717, 0.1797, 0.6283, 0.1797, 0.5422, 0.13, 0.75, 0.01, 0.75, 0.1095, 0.6283, 0.3203, 0.5422, 0.37, 0.5422, 0.13, 0.6283, 0.1797, 0.75, 0.3905, 0.75, 0.49, 0.5422, 0.37, 0.6283, 0.3203, 0.6667, 0.8333, 0.6667, 1.0, 1.0, 1.0, 1.0, 0.8333, 0.6667, 0.0, 0.6667, 0.3333, 1.0, 0.3333, 1.0, 0.0, 0.6667, 0.3333, 0.6667, 0.6667, 1.0, 0.6667, 1.0, 0.3333, 0.0, 0.3333, 0.0, 0.6667, 0.3333, 0.6667, 0.3333, 0.3333, 0.3333, 0.3333, 0.3333, 0.6667, 0.6667, 0.6667, 0.6667, 0.3333, 0.0, 0.0, 0.0, 0.3333, 0.3333, 0.3333, 0.3333, 0.0, 0.3333, 0.0, 0.3333, 0.3333, 0.6667, 0.3333, 0.6667, 0.0, 0.0, 0.8333, 0.0, 1.0, 0.3333, 1.0, 0.3333, 0.8333, 0.0, 0.6667, 0.0, 0.8333, 0.3333, 0.8333, 0.3333, 0.6667, 0.6667, 0.6667, 0.6667, 0.8333, 1.0, 0.8333, 1.0, 0.6667, 0.5833, 0.0, 0.5, 0.2, 0.6667, 0.2, 0.6667, 0.4, 0.5, 0.4, 0.5, 0.6, 0.6667, 0.6, 0.6667, 0.8, 0.5, 0.8, 0.5833, 1.0, 0.6667, 0.2, 0.5, 0.2, 0.5, 0.4, 0.6667, 0.4, 0.6667, 0.6, 0.5, 0.6, 0.5, 0.8, 0.6667, 0.8, 0.5, 0.2, 0.3333, 0.2, 0.3333, 0.4, 0.5, 0.4, 0.5, 0.6, 0.3333, 0.6, 0.3333, 0.8, 0.5, 0.8, 0.4167, 0.0, 0.3333, 0.2, 0.5, 0.2, 0.5, 0.4, 0.3333, 0.4, 0.3333, 0.6, 0.5, 0.6, 0.5, 0.8, 0.3333, 0.8, 0.4167, 1.0, 0.3333, 0.2, 0.1667, 0.2, 0.1667, 0.4, 0.3333, 0.4, 0.3333, 0.6, 0.1667, 0.6, 0.1667, 0.8, 0.3333, 0.8, 0.25, 0.0, 0.1667, 0.2, 0.3333, 0.2, 0.3333, 0.4, 0.1667, 0.4, 0.1667, 0.6, 0.3333, 0.6, 0.3333, 0.8, 0.1667, 0.8, 0.25, 1.0, 0.1667, 0.2, 0.0, 0.2, 0.0, 0.4, 0.1667, 0.4, 0.1667, 0.6, 0.0, 0.6, 0.0, 0.8, 0.1667, 0.8, 0.08333, 0.0, 0.0, 0.2, 0.1667, 0.2, 0.1667, 0.4, 0.0, 0.4, 0.0, 0.6, 0.1667, 0.6, 0.1667, 0.8, 0.0, 0.8, 0.08333, 1.0, 1.0, 0.2, 0.8333, 0.2, 0.8333, 0.4, 1.0, 0.4, 1.0, 0.6, 0.8333, 0.6, 0.8333, 0.8, 1.0, 0.8, 0.9167, 0.0, 0.8333, 0.2, 1.0, 0.2, 1.0, 0.4, 0.8333, 0.4, 0.8333, 0.6, 1.0, 0.6, 1.0, 0.8, 0.8333, 0.8, 0.9167, 1.0, 0.8333, 0.2, 0.6667, 0.2, 0.6667, 0.4, 0.8333, 0.4, 0.8333, 0.6, 0.6667, 0.6, 0.6667, 0.8, 0.8333, 0.8, 0.75, 0.0, 0.6667, 0.2, 0.8333, 0.2, 0.8333, 0.4, 0.6667, 0.4, 0.6667, 0.6, 0.8333, 0.6, 0.8333, 0.8, 0.6667, 0.8, 0.75, 1.0, 1.0, 0.5, 0.8333, 0.5, 0.8333, 1.0, 1.0, 1.0, 0.8333, 0.5, 0.6667, 0.5, 0.6667, 1.0, 0.8333, 1.0, 0.6667, 0.5, 0.5, 0.5, 0.5, 1.0, 0.6667, 1.0, 0.5, 0.5, 0.3333, 0.5, 0.3333, 1.0, 0.5, 1.0, 0.3718, 0.3203, 0.3718, 0.1797, 0.25, 0.1094, 0.1282, 0.1797, 0.1282, 0.3203, 0.25, 0.3906, 0.3333, 0.5, 0.1667, 0.5, 0.1667, 1.0, 0.3333, 1.0, 0.1667, 0.5, -8.941e-08, 0.5, -8.941e-08, 1.0, 0.1667, 1.0, 0.75, 0.3905, 0.6283, 0.3203, 0.6283, 0.1797, 0.75, 0.1095, 0.8717, 0.1797, 0.8717, 0.3203, 0.25, 0.3906, 0.25, 0.49, 0.4578, 0.37, 0.3718, 0.3203, 0.3718, 0.3203, 0.4578, 0.37, 0.4578, 0.13, 0.3718, 0.1797, 0.3718, 0.1797, 0.4578, 0.13, 0.25, 0.01, 0.25, 0.1094, 0.25, 0.1094, 0.25, 0.01, 0.04215, 0.13, 0.1282, 0.1797, 0.1282, 0.1797, 0.04215, 0.13, 0.04215, 0.37, 0.1282, 0.3203, 0.1282, 0.3203, 0.04215, 0.37, 0.25, 0.49, 0.25, 0.3906, 0.8717, 0.3203, 0.9578, 0.37, 0.75, 0.49, 0.75, 0.3905, 0.8717, 0.1797, 0.9578, 0.13, 0.9578, 0.37, 0.8717, 0.3203, 0.75, 0.1095, 0.75, 0.01, 0.9578, 0.13, 0.8717, 0.1797, 0.6283, 0.1797, 0.5422, 0.13, 0.75, 0.01, 0.75, 0.1095, 0.6283, 0.3203, 0.5422, 0.37, 0.5422, 0.13, 0.6283, 0.1797, 0.75, 0.3905, 0.75, 0.49, 0.5422, 0.37, 0.6283, 0.3203, 0.6667, 0.8333, 1.0, 0.8333, 1.0, 1.0, 0.6667, 1.0, 0.6667, 0.0, 1.0, 0.0, 1.0, 0.3333, 0.6667, 0.3333, 0.6667, 0.3333, 1.0, 0.3333, 1.0, 0.6667, 0.6667, 0.6667, 0.0, 0.3333, 0.3333, 0.3333, 0.3333, 0.6667, 0.0, 0.6667, 0.3333, 0.3333, 0.6667, 0.3333, 0.6667, 0.6667, 0.3333, 0.6667, 0.0, 0.0, 0.3333, 0.0, 0.3333, 0.3333, 0.0, 0.3333, 0.3333, 0.0, 0.6667, 0.0, 0.6667, 0.3333, 0.3333, 0.3333, 0.0, 0.8333, 0.3333, 0.8333, 0.3333, 1.0, 0.0, 1.0, 0.0, 0.6667, 0.3333, 0.6667, 0.3333, 0.8333, 0.0, 0.8333, 0.6667, 0.6667, 1.0, 0.6667, 1.0, 0.8333, 0.6667, 0.8333, 0.5833, 0.0, 0.6667, 0.2, 0.5, 0.2, 0.6667, 0.4, 0.6667, 0.6, 0.5, 0.6, 0.5, 0.4, 0.6667, 0.8, 0.5833, 1.0, 0.5, 0.8, 0.6667, 0.2, 0.6667, 0.4, 0.5, 0.4, 0.5, 0.2, 0.6667, 0.6, 0.6667, 0.8, 0.5, 0.8, 0.5, 0.6, 0.5, 0.2, 0.5, 0.4, 0.3333, 0.4, 0.3333, 0.2, 0.5, 0.6, 0.5, 0.8, 0.3333, 0.8, 0.3333, 0.6, 0.4167, 0.0, 0.5, 0.2, 0.3333, 0.2, 0.5, 0.4, 0.5, 0.6, 0.3333, 0.6, 0.3333, 0.4, 0.5, 0.8, 0.4167, 1.0, 0.3333, 0.8, 0.3333, 0.2, 0.3333, 0.4, 0.1667, 0.4, 0.1667, 0.2, 0.3333, 0.6, 0.3333, 0.8, 0.1667, 0.8, 0.1667, 0.6, 0.25, 0.0, 0.3333, 0.2, 0.1667, 0.2, 0.3333, 0.4, 0.3333, 0.6, 0.1667, 0.6, 0.1667, 0.4, 0.3333, 0.8, 0.25, 1.0, 0.1667, 0.8, 0.1667, 0.2, 0.1667, 0.4, 0.0, 0.4, 0.0, 0.2, 0.1667, 0.6, 0.1667, 0.8, 0.0, 0.8, 0.0, 0.6, 0.08333, 0.0, 0.1667, 0.2, 0.0, 0.2, 0.1667, 0.4, 0.1667, 0.6, 0.0, 0.6, 0.0, 0.4, 0.1667, 0.8, 0.08333, 1.0, 0.0, 0.8, 1.0, 0.2, 1.0, 0.4, 0.8333, 0.4, 0.8333, 0.2, 1.0, 0.6, 1.0, 0.8, 0.8333, 0.8, 0.8333, 0.6, 0.9167, 0.0, 1.0, 0.2, 0.8333, 0.2, 1.0, 0.4, 1.0, 0.6, 0.8333, 0.6, 0.8333, 0.4, 1.0, 0.8, 0.9167, 1.0, 0.8333, 0.8, 0.8333, 0.2, 0.8333, 0.4, 0.6667, 0.4, 0.6667, 0.2, 0.8333, 0.6, 0.8333, 0.8, 0.6667, 0.8, 0.6667, 0.6, 0.75, 0.0, 0.8333, 0.2, 0.6667, 0.2, 0.8333, 0.4, 0.8333, 0.6, 0.6667, 0.6, 0.6667, 0.4, 0.8333, 0.8, 0.75, 1.0, 0.6667, 0.8, 1.0, 0.5, 1.0, 1.0, 0.8333, 1.0, 0.8333, 0.5, 0.8333, 0.5, 0.8333, 1.0, 0.6667, 1.0, 0.6667, 0.5, 0.6667, 0.5, 0.6667, 1.0, 0.5, 1.0, 0.5, 0.5, 0.5, 0.5, 0.5, 1.0, 0.3333, 1.0, 0.3333, 0.5, 0.3718, 0.3203, 0.25, 0.3906, 0.1282, 0.3203, 0.1282, 0.1797, 0.25, 0.1094, 0.3718, 0.1797, 0.3333, 0.5, 0.3333, 1.0, 0.1667, 1.0, 0.1667, 0.5, 0.1667, 0.5, 0.1667, 1.0, -8.941e-08, 1.0, -8.941e-08, 0.5, 0.75, 0.3905, 0.8717, 0.3203, 0.8717, 0.1797, 0.75, 0.1095, 0.6283, 0.1797, 0.6283, 0.3203, 0.25, 0.3906, 0.3718, 0.3203, 0.4578, 0.37, 0.25, 0.49, 0.3718, 0.3203, 0.3718, 0.1797, 0.4578, 0.13, 0.4578, 0.37, 0.3718, 0.1797, 0.25, 0.1094, 0.25, 0.01, 0.4578, 0.13, 0.25, 0.1094, 0.1282, 0.1797, 0.04215, 0.13, 0.25, 0.01, 0.1282, 0.1797, 0.1282, 0.3203, 0.04215, 0.37, 0.04215, 0.13, 0.1282, 0.3203, 0.25, 0.3906, 0.25, 0.49, 0.04215, 0.37, 0.8717, 0.3203, 0.75, 0.3905, 0.75, 0.49, 0.9578, 0.37, 0.8717, 0.1797, 0.8717, 0.3203, 0.9578, 0.37, 0.9578, 0.13, 0.75, 0.1095, 0.8717, 0.1797, 0.9578, 0.13, 0.75, 0.01, 0.6283, 0.1797, 0.75, 0.1095, 0.75, 0.01, 0.5422, 0.13, 0.6283, 0.3203, 0.6283, 0.1797, 0.5422, 0.13, 0.5422, 0.37, 0.75, 0.3905, 0.6283, 0.3203, 0.5422, 0.37, 0.75, 0.49, 0.0, 0.0, 0.0, 0.3333, 0.0, 0.3333, 0.0, 0.0, 1.0, 0.0, 0.6667, 0.0, 0.6667, 0.0, 1.0, 0.0, 1.0, 1.0, 1.0, 0.8333, 1.0, 0.8333, 1.0, 1.0, 0.0, 1.0, 0.3333, 1.0, 0.3333, 1.0, 0.0, 1.0, 0.0, 0.6667, 0.0, 0.8333, 0.0, 0.8333, 0.0, 0.6667, 0.0, 0.3333, 0.0, 0.6667, 0.0, 0.6667, 0.0, 0.3333, 1.0, 0.3333, 1.0, 0.0, 1.0, 0.0, 1.0, 0.3333, 1.0, 0.6667, 1.0, 0.3333, 1.0, 0.3333, 1.0, 0.6667, 0.3333, 0.0, 0.0, 0.0, 0.0, 0.0, 0.3333, 0.0, 0.6667, 0.0, 0.3333, 0.0, 0.3333, 0.0, 0.6667, 0.0, 0.6667, 1.0, 1.0, 1.0, 1.0, 1.0, 0.6667, 1.0, 0.0, 0.8333, 0.0, 1.0, 0.0, 1.0, 0.0, 0.8333, 0.3333, 0.6667, 0.6667, 0.6667, 0.6667, 0.6667, 0.3333, 0.6667, 0.3333, 1.0, 0.3333, 0.8333, 0.3333, 0.8333, 0.3333, 1.0, 0.6667, 0.8333, 0.6667, 1.0, 0.6667, 1.0, 0.6667, 0.8333, 0.3333, 0.8333, 0.3333, 0.6667, 0.3333, 0.6667, 0.3333, 0.8333, 1.0, 0.8333, 1.0, 0.6667, 1.0, 0.6667, 1.0, 0.8333, 0.6667, 0.6667, 0.6667, 0.8333, 0.6667, 0.8333, 0.6667, 0.6667, 0.0, 0.3333, 0.0, 0.0, 0.0, 0.0, 0.0, 0.3333, 0.6667, 0.0, 1.0, 0.0, 1.0, 0.0, 0.6667, 0.0, 1.0, 0.8333, 1.0, 1.0, 1.0, 1.0, 1.0, 0.8333, 0.3333, 1.0, 0.0, 1.0, 0.0, 1.0, 0.3333, 1.0, 0.0, 0.8333, 0.0, 0.6667, 0.0, 0.6667, 0.0, 0.8333, 0.0, 0.6667, 0.0, 0.3333, 0.0, 0.3333, 0.0, 0.6667, 1.0, 0.0, 1.0, 0.3333, 1.0, 0.3333, 1.0, 0.0, 1.0, 0.3333, 1.0, 0.6667, 1.0, 0.6667, 1.0, 0.3333, 0.0, 0.0, 0.3333, 0.0, 0.3333, 0.0, 0.0, 0.0, 0.3333, 0.0, 0.6667, 0.0, 0.6667, 0.0, 0.3333, 0.0, 1.0, 1.0, 0.6667, 1.0, 0.6667, 1.0, 1.0, 1.0, 0.0, 1.0, 0.0, 0.8333, 0.0, 0.8333, 0.0, 1.0, 0.6667, 0.6667, 0.3333, 0.6667, 0.3333, 0.6667, 0.6667, 0.6667, 0.3333, 0.8333, 0.3333, 1.0, 0.3333, 1.0, 0.3333, 0.8333, 0.6667, 1.0, 0.6667, 0.8333, 0.6667, 0.8333, 0.6667, 1.0, 0.3333, 0.6667, 0.3333, 0.8333, 0.3333, 0.8333, 0.3333, 0.6667, 1.0, 0.6667, 1.0, 0.8333, 1.0, 0.8333, 1.0, 0.6667, 0.6667, 0.8333, 0.6667, 0.6667, 0.6667, 0.6667, 0.6667, 0.8333, 0.6, 0.5, 0.7, 0.5, 0.7, 0.625, 0.6, 0.625, 0.6, 0.625, 0.7, 0.625, 0.7, 0.75, 0.6, 0.75, 0.6, 0.75, 0.7, 0.75, 0.7, 0.875, 0.6, 0.875, 0.6, 0.875, 0.7, 0.875, 0.7, 1.0, 0.6, 1.0, 0.6, 0.0, 0.7, 0.0, 0.7, 0.125, 0.6, 0.125, 0.6, 0.125, 0.7, 0.125, 0.7, 0.25, 0.6, 0.25, 0.6, 0.25, 0.7, 0.25, 0.7, 0.375, 0.6, 0.375, 0.6, 0.375, 0.7, 0.375, 0.7, 0.5, 0.6, 0.5, 0.7, 0.5, 0.8, 0.5, 0.8, 0.625, 0.7, 0.625, 0.7, 0.625, 0.8, 0.625, 0.8, 0.75, 0.7, 0.75, 0.7, 0.75, 0.8, 0.75, 0.8, 0.875, 0.7, 0.875, 0.7, 0.875, 0.8, 0.875, 0.8, 1.0, 0.7, 1.0, 0.7, 0.0, 0.8, 0.0, 0.8, 0.125, 0.7, 0.125, 0.7, 0.125, 0.8, 0.125, 0.8, 0.25, 0.7, 0.25, 0.7, 0.25, 0.8, 0.25, 0.8, 0.375, 0.7, 0.375, 0.7, 0.375, 0.8, 0.375, 0.8, 0.5, 0.7, 0.5, 0.8, 0.5, 0.9, 0.5, 0.9, 0.625, 0.8, 0.625, 0.8, 0.625, 0.9, 0.625, 0.9, 0.75, 0.8, 0.75, 0.8, 0.75, 0.9, 0.75, 0.9, 0.875, 0.8, 0.875, 0.8, 0.875, 0.9, 0.875, 0.9, 1.0, 0.8, 1.0, 0.8, 0.0, 0.9, 0.0, 0.9, 0.125, 0.8, 0.125, 0.8, 0.125, 0.9, 0.125, 0.9, 0.25, 0.8, 0.25, 0.8, 0.25, 0.9, 0.25, 0.9, 0.375, 0.8, 0.375, 0.8, 0.375, 0.9, 0.375, 0.9, 0.5, 0.8, 0.5, 0.9, 0.5, 1.0, 0.5, 1.0, 0.625, 0.9, 0.625, 0.9, 0.625, 1.0, 0.625, 1.0, 0.75, 0.9, 0.75, 0.9, 0.75, 1.0, 0.75, 1.0, 0.875, 0.9, 0.875, 0.9, 0.875, 1.0, 0.875, 1.0, 1.0, 0.9, 1.0, 0.9, 0.0, 1.0, 0.0, 1.0, 0.125, 0.9, 0.125, 0.9, 0.125, 1.0, 0.125, 1.0, 0.25, 0.9, 0.25, 0.9, 0.25, 1.0, 0.25, 1.0, 0.375, 0.9, 0.375, 0.9, 0.375, 1.0, 0.375, 1.0, 0.5, 0.9, 0.5, -1.11e-16, 0.5, 0.1, 0.5, 0.1, 0.625, -1.11e-16, 0.625, -1.11e-16, 0.625, 0.1, 0.625, 0.1, 0.75, -1.11e-16, 0.75, -1.11e-16, 0.75, 0.1, 0.75, 0.1, 0.875, -1.11e-16, 0.875, -1.11e-16, 0.875, 0.1, 0.875, 0.1, 1.0, -1.11e-16, 1.0, -1.11e-16, 0.0, 0.1, 0.0, 0.1, 0.125, -1.11e-16, 0.125, -1.11e-16, 0.125, 0.1, 0.125, 0.1, 0.25, -1.11e-16, 0.25, -1.11e-16, 0.25, 0.1, 0.25, 0.1, 0.375, -1.11e-16, 0.375, -1.11e-16, 0.375, 0.1, 0.375, 0.1, 0.5, -1.11e-16, 0.5, 0.1, 0.5, 0.2, 0.5, 0.2, 0.625, 0.1, 0.625, 0.1, 0.625, 0.2, 0.625, 0.2, 0.75, 0.1, 0.75, 0.1, 0.75, 0.2, 0.75, 0.2, 0.875, 0.1, 0.875, 0.1, 0.875, 0.2, 0.875, 0.2, 1.0, 0.1, 1.0, 0.1, 0.0, 0.2, 0.0, 0.2, 0.125, 0.1, 0.125, 0.1, 0.125, 0.2, 0.125, 0.2, 0.25, 0.1, 0.25, 0.1, 0.25, 0.2, 0.25, 0.2, 0.375, 0.1, 0.375, 0.1, 0.375, 0.2, 0.375, 0.2, 0.5, 0.1, 0.5, 0.2, 0.5, 0.3, 0.5, 0.3, 0.625, 0.2, 0.625, 0.2, 0.625, 0.3, 0.625, 0.3, 0.75, 0.2, 0.75, 0.2, 0.75, 0.3, 0.75, 0.3, 0.875, 0.2, 0.875, 0.2, 0.875, 0.3, 0.875, 0.3, 1.0, 0.2, 1.0, 0.2, 0.0, 0.3, 0.0, 0.3, 0.125, 0.2, 0.125, 0.2, 0.125, 0.3, 0.125, 0.3, 0.25, 0.2, 0.25, 0.2, 0.25, 0.3, 0.25, 0.3, 0.375, 0.2, 0.375, 0.2, 0.375, 0.3, 0.375, 0.3, 0.5, 0.2, 0.5, 0.3, 0.5, 0.4, 0.5, 0.4, 0.625, 0.3, 0.625, 0.3, 0.625, 0.4, 0.625, 0.4, 0.75, 0.3, 0.75, 0.3, 0.75, 0.4, 0.75, 0.4, 0.875, 0.3, 0.875, 0.3, 0.875, 0.4, 0.875, 0.4, 1.0, 0.3, 1.0, 0.3, 0.0, 0.4, 0.0, 0.4, 0.125, 0.3, 0.125, 0.3, 0.125, 0.4, 0.125, 0.4, 0.25, 0.3, 0.25, 0.3, 0.25, 0.4, 0.25, 0.4, 0.375, 0.3, 0.375, 0.3, 0.375, 0.4, 0.375, 0.4, 0.5, 0.3, 0.5, 0.4, 0.5, 0.5, 0.5, 0.5, 0.625, 0.4, 0.625, 0.4, 0.625, 0.5, 0.625, 0.5, 0.75, 0.4, 0.75, 0.4, 0.75, 0.5, 0.75, 0.5, 0.875, 0.4, 0.875, 0.4, 0.875, 0.5, 0.875, 0.5, 1.0, 0.4, 1.0, 0.4, 0.0, 0.5, 0.0, 0.5, 0.125, 0.4, 0.125, 0.4, 0.125, 0.5, 0.125, 0.5, 0.25, 0.4, 0.25, 0.4, 0.25, 0.5, 0.25, 0.5, 0.375, 0.4, 0.375, 0.4, 0.375, 0.5, 0.375, 0.5, 0.5, 0.4, 0.5, 0.5, 0.5, 0.6, 0.5, 0.6, 0.625, 0.5, 0.625, 0.5, 0.625, 0.6, 0.625, 0.6, 0.75, 0.5, 0.75, 0.5, 0.75, 0.6, 0.75, 0.6, 0.875, 0.5, 0.875, 0.5, 0.875, 0.6, 0.875, 0.6, 1.0, 0.5, 1.0, 0.5, 0.0, 0.6, 0.0, 0.6, 0.125, 0.5, 0.125, 0.5, 0.125, 0.6, 0.125, 0.6, 0.25, 0.5, 0.25, 0.5, 0.25, 0.6, 0.25, 0.6, 0.375, 0.5, 0.375, 0.5, 0.375, 0.6, 0.375, 0.6, 0.5, 0.5, 0.5])
me_torus.materials.append(mat_chocolate)
me_torus.materials.append(mat_sprinkle_001)
me_torus.materials.append(mat_sprinkle)
me_torus.materials.append(mat_bagel)
me_torus.use_remesh_preserve_volume = False
me_torus.use_remesh_preserve_attributes = False
me_torus.use_mirror_vertex_groups = False
me_torus.update()

# ---- objects
ob_donut = bpy.data.objects.new('Donut', me_torus)

# ---- transforms, parenting, visibility, modifiers, constraints
ob_donut.location = (0.0, 0.0, 0.0)
ob_donut.rotation_euler = (0.0, -1.571, 0.0)
ob_donut.lineart.crease_threshold = 0.0

# ---- collection membership
col_collection.objects.link(ob_donut)

# ---- scene / render settings (as saved in the file)
scene.frame_start = 1; scene.frame_end = 250; scene.frame_set(1)
scene.render.engine = 'BLENDER_EEVEE_NEXT'
scene.cycles.use_denoising = False
scene.cycles.samples = 128
scene.cycles.sampling_pattern = 'TABULATED_SOBOL'
scene.cycles.use_adaptive_sampling = False
scene.cycles.use_light_tree = False
scene.view_settings.view_transform = 'Standard'
bpy.context.view_layer.update()

# ---- added for rendering (the .blend has no active camera and no usable light): camera, sun
cam_auto = bpy.data.cameras.new('AutoCamera')
cam_auto.lens = 50.0
cam_auto.sensor_width = 36.0
cam_auto.clip_end = 1000.0
ob_auto_camera = bpy.data.objects.new('AutoCamera', cam_auto)
scene.collection.objects.link(ob_auto_camera)
ob_auto_camera.location = (3.27123, -4.22601, 3.06469)
ob_auto_camera.rotation_euler = (1.09748, -7.21219e-08, 0.694738)
scene.camera = ob_auto_camera
light_auto_sun = bpy.data.lights.new('AutoSun', 'SUN')
light_auto_sun.energy = 3.0
light_auto_sun.angle = 0.0523599
ob_auto_sun = bpy.data.objects.new('AutoSun', light_auto_sun)
scene.collection.objects.link(ob_auto_sun)
ob_auto_sun.rotation_euler = (0.872665, 0.174533, 0.523599)
bpy.context.view_layer.update()
